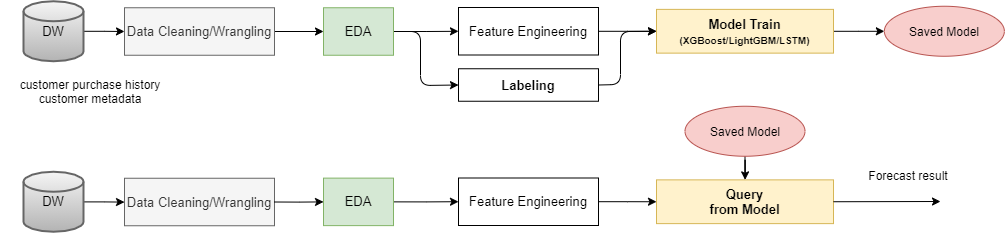

The diagram above was exported from draw.io. Its source (the exported page's mxGraphModel, read from the mxfile embedded in the PNG):
<mxGraphModel dx="3671" dy="650" grid="1" gridSize="10" guides="1" tooltips="1" connect="1" arrows="1" fold="1" page="1" pageScale="1" pageWidth="827" pageHeight="1169" math="0" shadow="0">
  <root>
    <mxCell id="0" />
    <mxCell id="1" parent="0" />
    <mxCell id="2" value="" style="edgeStyle=orthogonalEdgeStyle;rounded=0;orthogonalLoop=1;jettySize=auto;html=1;exitX=1;exitY=0.5;exitDx=0;exitDy=0;" edge="1" source="23" target="4" parent="1">
      <mxGeometry relative="1" as="geometry">
        <mxPoint x="-1460" y="550.0000000000002" as="sourcePoint" />
      </mxGeometry>
    </mxCell>
    <mxCell id="3" value="" style="edgeStyle=orthogonalEdgeStyle;rounded=0;orthogonalLoop=1;jettySize=auto;html=1;" edge="1" source="4" target="7" parent="1">
      <mxGeometry relative="1" as="geometry" />
    </mxCell>
    <mxCell id="4" value="Feature Engineering" style="rounded=0;whiteSpace=wrap;html=1;spacing=2;fontSize=13;" vertex="1" parent="1">
      <mxGeometry x="-1392" y="526" width="140" height="47.5" as="geometry" />
    </mxCell>
    <mxCell id="5" value="&lt;b&gt;Labeling&lt;/b&gt;" style="rounded=0;whiteSpace=wrap;html=1;spacing=2;fontSize=13;" vertex="1" parent="1">
      <mxGeometry x="-1392" y="587.25" width="140" height="32.5" as="geometry" />
    </mxCell>
    <mxCell id="6" value="" style="edgeStyle=orthogonalEdgeStyle;rounded=0;orthogonalLoop=1;jettySize=auto;html=1;" edge="1" source="7" target="8" parent="1">
      <mxGeometry relative="1" as="geometry" />
    </mxCell>
    <mxCell id="7" value="&lt;b&gt;Model Train&lt;br&gt;&lt;font style=&quot;font-size: 10px&quot;&gt;(XGBoost/LightGBM/LSTM)&lt;/font&gt;&lt;br&gt;&lt;/b&gt;" style="rounded=0;whiteSpace=wrap;html=1;spacing=2;fontSize=13;fillColor=#fff2cc;strokeColor=#d6b656;" vertex="1" parent="1">
      <mxGeometry x="-1194" y="527.88" width="177" height="43.75" as="geometry" />
    </mxCell>
    <mxCell id="8" value="Saved Model" style="ellipse;whiteSpace=wrap;html=1;fillColor=#f8cecc;strokeColor=#b85450;" vertex="1" parent="1">
      <mxGeometry x="-966.14" y="524.75" width="120" height="50" as="geometry" />
    </mxCell>
    <mxCell id="9" value="" style="endArrow=classic;html=1;exitX=1;exitY=0.5;exitDx=0;exitDy=0;entryX=0;entryY=0.5;entryDx=0;entryDy=0;exitPerimeter=0;" edge="1" source="23" target="5" parent="1">
      <mxGeometry width="50" height="50" relative="1" as="geometry">
        <mxPoint x="-1460" y="550" as="sourcePoint" />
        <mxPoint x="-1330" y="460" as="targetPoint" />
        <Array as="points">
          <mxPoint x="-1430" y="550" />
          <mxPoint x="-1430" y="604" />
        </Array>
      </mxGeometry>
    </mxCell>
    <mxCell id="10" value="" style="endArrow=classic;html=1;entryX=0;entryY=0.5;entryDx=0;entryDy=0;exitX=1;exitY=0.5;exitDx=0;exitDy=0;" edge="1" source="5" target="7" parent="1">
      <mxGeometry width="50" height="50" relative="1" as="geometry">
        <mxPoint x="-1250" y="510" as="sourcePoint" />
        <mxPoint x="-1200" y="460" as="targetPoint" />
        <Array as="points">
          <mxPoint x="-1230" y="603" />
          <mxPoint x="-1230" y="550" />
        </Array>
      </mxGeometry>
    </mxCell>
    <mxCell id="11" value="" style="edgeStyle=orthogonalEdgeStyle;rounded=0;orthogonalLoop=1;jettySize=auto;html=1;exitX=1;exitY=0.5;exitDx=0;exitDy=0;" edge="1" source="28" target="13" parent="1">
      <mxGeometry relative="1" as="geometry">
        <mxPoint x="-1460" y="720" as="sourcePoint" />
      </mxGeometry>
    </mxCell>
    <mxCell id="12" value="" style="edgeStyle=orthogonalEdgeStyle;rounded=0;orthogonalLoop=1;jettySize=auto;html=1;entryX=0;entryY=0.5;entryDx=0;entryDy=0;" edge="1" source="13" target="14" parent="1">
      <mxGeometry relative="1" as="geometry">
        <mxPoint x="-1184" y="720.05" as="targetPoint" />
      </mxGeometry>
    </mxCell>
    <mxCell id="13" value="Feature Engineering" style="rounded=0;whiteSpace=wrap;html=1;spacing=2;fontSize=13;" vertex="1" parent="1">
      <mxGeometry x="-1392" y="696.5" width="140" height="47.5" as="geometry" />
    </mxCell>
    <mxCell id="14" value="&lt;b&gt;Query&lt;br&gt;from Model&lt;br&gt;&lt;/b&gt;" style="rounded=0;whiteSpace=wrap;html=1;spacing=2;fontSize=13;fillColor=#fff2cc;strokeColor=#d6b656;" vertex="1" parent="1">
      <mxGeometry x="-1194" y="698.37" width="177" height="43.75" as="geometry" />
    </mxCell>
    <mxCell id="15" value="" style="edgeStyle=orthogonalEdgeStyle;rounded=0;orthogonalLoop=1;jettySize=auto;html=1;" edge="1" source="16" target="14" parent="1">
      <mxGeometry relative="1" as="geometry" />
    </mxCell>
    <mxCell id="16" value="Saved Model" style="ellipse;whiteSpace=wrap;html=1;fillColor=#f8cecc;strokeColor=#b85450;" vertex="1" parent="1">
      <mxGeometry x="-1165.5" y="624.75" width="120" height="50" as="geometry" />
    </mxCell>
    <mxCell id="17" value="" style="endArrow=classic;html=1;exitX=1;exitY=0.5;exitDx=0;exitDy=0;" edge="1" source="14" parent="1">
      <mxGeometry width="50" height="50" relative="1" as="geometry">
        <mxPoint x="-1110" y="690" as="sourcePoint" />
        <mxPoint x="-910" y="720" as="targetPoint" />
      </mxGeometry>
    </mxCell>
    <mxCell id="18" value="Forecast result" style="text;html=1;strokeColor=none;fillColor=none;align=center;verticalAlign=middle;whiteSpace=wrap;rounded=0;" vertex="1" parent="1">
      <mxGeometry x="-984.14" y="683.5" width="84.14" height="20" as="geometry" />
    </mxCell>
    <mxCell id="19" value="" style="edgeStyle=orthogonalEdgeStyle;rounded=0;orthogonalLoop=1;jettySize=auto;html=1;" edge="1" source="20" target="23" parent="1">
      <mxGeometry relative="1" as="geometry" />
    </mxCell>
    <mxCell id="20" value="Data Cleaning/Wrangling" style="rounded=0;whiteSpace=wrap;html=1;spacing=2;fontSize=13;fillColor=#f5f5f5;strokeColor=#666666;fontColor=#333333;" vertex="1" parent="1">
      <mxGeometry x="-1726" y="526.25" width="150" height="47.5" as="geometry" />
    </mxCell>
    <mxCell id="21" value="" style="edgeStyle=orthogonalEdgeStyle;rounded=0;orthogonalLoop=1;jettySize=auto;html=1;" edge="1" source="22" target="20" parent="1">
      <mxGeometry relative="1" as="geometry" />
    </mxCell>
    <mxCell id="22" value="DW" style="strokeWidth=2;html=1;shape=mxgraph.flowchart.database;whiteSpace=wrap;fillColor=#f5f5f5;strokeColor=#666666;gradientColor=#b3b3b3;spacing=2;fontSize=13;" vertex="1" parent="1">
      <mxGeometry x="-1827" y="519.75" width="60" height="60" as="geometry" />
    </mxCell>
    <mxCell id="23" value="EDA" style="rounded=0;whiteSpace=wrap;html=1;spacing=2;fontSize=13;fillColor=#d5e8d4;strokeColor=#82b366;" vertex="1" parent="1">
      <mxGeometry x="-1527" y="526.25" width="70" height="47.5" as="geometry" />
    </mxCell>
    <mxCell id="24" value="Data Cleaning/Wrangling" style="rounded=0;whiteSpace=wrap;html=1;spacing=2;fontSize=13;fillColor=#f5f5f5;strokeColor=#666666;fontColor=#333333;" vertex="1" parent="1">
      <mxGeometry x="-1726" y="696.75" width="150" height="47.5" as="geometry" />
    </mxCell>
    <mxCell id="25" value="" style="edgeStyle=orthogonalEdgeStyle;rounded=0;orthogonalLoop=1;jettySize=auto;html=1;" edge="1" source="26" target="24" parent="1">
      <mxGeometry relative="1" as="geometry" />
    </mxCell>
    <mxCell id="26" value="DW" style="strokeWidth=2;html=1;shape=mxgraph.flowchart.database;whiteSpace=wrap;fillColor=#f5f5f5;strokeColor=#666666;gradientColor=#b3b3b3;spacing=2;fontSize=13;" vertex="1" parent="1">
      <mxGeometry x="-1827" y="690.25" width="60" height="60" as="geometry" />
    </mxCell>
    <mxCell id="27" value="" style="edgeStyle=orthogonalEdgeStyle;rounded=0;orthogonalLoop=1;jettySize=auto;html=1;exitX=1;exitY=0.5;exitDx=0;exitDy=0;" edge="1" source="24" target="28" parent="1">
      <mxGeometry relative="1" as="geometry">
        <mxPoint x="-1576" y="718.37" as="sourcePoint" />
      </mxGeometry>
    </mxCell>
    <mxCell id="28" value="EDA" style="rounded=0;whiteSpace=wrap;html=1;spacing=2;fontSize=13;fillColor=#d5e8d4;strokeColor=#82b366;" vertex="1" parent="1">
      <mxGeometry x="-1527" y="696.62" width="70" height="47.5" as="geometry" />
    </mxCell>
    <mxCell id="29" value="customer purchase history&lt;br&gt;customer metadata" style="text;html=1;strokeColor=none;fillColor=none;align=center;verticalAlign=middle;whiteSpace=wrap;rounded=0;" vertex="1" parent="1">
      <mxGeometry x="-1850" y="594.75" width="180" height="30" as="geometry" />
    </mxCell>
  </root>
</mxGraphModel>